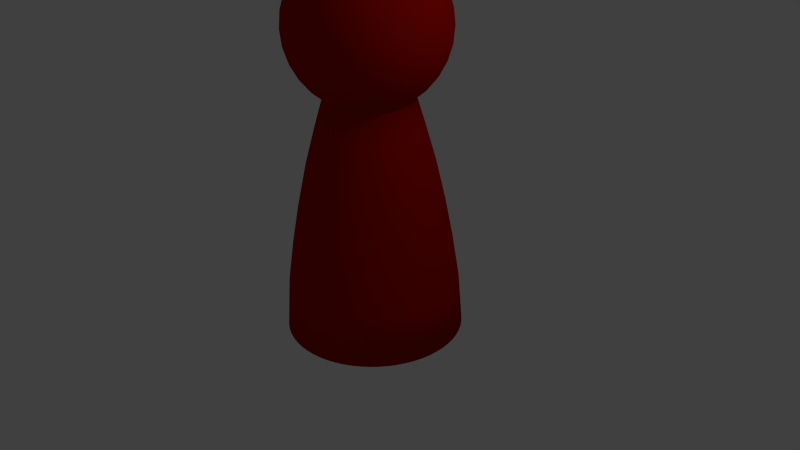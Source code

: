 # Source: PlayerPiece.blend  (saved by Blender 2.72.0; exported with 4.5.12 LTS)
import bpy
from mathutils import Matrix  # noqa: F401  (used for matrix-valued properties, if any)

bpy.ops.wm.read_factory_settings(use_empty=True)
scene = bpy.context.scene
scene.name = 'Scene'

# ---- collections
col_collection_1 = bpy.data.collections.new('Collection 1'); scene.collection.children.link(col_collection_1)

# ---- materials (node trees are filled in below, after node groups)
mat_material_002 = bpy.data.materials.new('Material.002')
mat_material_002.alpha_threshold = 0.0
mat_material_002.roughness = 0.5

# ---- material node trees
mat_material_002.use_nodes = True; mat_material_002.node_tree.nodes.clear()
_N = mat_material_002.node_tree.nodes; _L = mat_material_002.node_tree.links
n0 = _N.new('ShaderNodeOutputMaterial'); n0.name = 'Material Output'; n0.location = (300, 300)
n1 = _N.new('ShaderNodeBsdfDiffuse'); n1.name = 'Diffuse BSDF'; n1.location = (10, 300)
n1.inputs[0].default_value = (0.42, 0.003885, 0.0, 1.0)
_L.new(n1.outputs[0], n0.inputs[0])
n0.is_active_output = True

# ---- world
world_world = bpy.data.worlds.new('World'); scene.world = world_world
world_world.color = (0.05088, 0.05088, 0.05088)
world_world.use_sun_shadow = False
world_world.sun_shadow_jitter_overblur = 0.0
world_world.cycles.sampling_method = 'MANUAL'
world_world.cycles.sample_map_resolution = 256

# ---- cameras
cam_camera = bpy.data.cameras.new('Camera')
cam_camera.clip_end = 100.0
cam_camera.lens = 35.0
cam_camera.sensor_width = 32.0
cam_camera.sensor_height = 18.0
cam_camera.ortho_scale = 7.314
cam_camera.dof.focus_distance = 0.0

# ---- lights
light_lamp = bpy.data.lights.new('Lamp', 'POINT')
light_lamp.transmission_factor = 0.0
light_lamp.cutoff_distance = 30.0
light_lamp.energy = 100.0
light_lamp.shadow_buffer_clip_start = 1.001
light_lamp.shadow_soft_size = 0.1
light_lamp.shadow_maximum_resolution = 0.006
light_lamp.use_absolute_resolution = True
light_lamp.cycles.use_multiple_importance_sampling = False

# ---- meshes
me_cylinder = bpy.data.meshes.new('Cylinder')
me_cylinder.from_pydata([(-0.1951, -3.595e-08, 2.46), (-0.3827, -3.595e-08, 2.403), (-0.5556, -3.595e-08, 2.311), (-0.7071, -3.595e-08, 2.187), (-0.8315, -3.595e-08, 2.035), (-0.9239, -3.595e-08, 1.862), (-1.0, -3.595e-08, 1.48), (-0.9808, -3.595e-08, 1.284), (-0.9239, -3.595e-08, 1.097), (-0.8315, -3.595e-08, 0.924), (-0.7071, -3.595e-08, 0.7724), (-0.5556, -3.595e-08, 0.6481), (-0.1942, 0.01912, 2.46), (-0.3808, 0.03751, 2.403), (-0.5529, 0.05446, 2.311), (-0.7037, 0.06931, 2.187), (-0.8275, 0.0815, 2.035), (-0.9194, 0.09056, 1.862), (-0.9761, 0.09613, 1.675), (-0.9952, 0.09802, 1.48), (-0.9761, 0.09613, 1.284), (-0.9194, 0.09056, 1.097), (-0.8275, 0.0815, 0.924), (-0.7037, 0.06931, 0.7724), (-0.5529, 0.05446, 0.6481), (-0.1913, 0.03806, 2.46), (-0.3753, 0.07466, 2.403), (-0.5449, 0.1084, 2.311), (-0.6935, 0.1379, 2.187), (-0.8155, 0.1622, 2.035), (-0.9061, 0.1802, 1.862), (-0.9619, 0.1913, 1.675), (-0.9808, 0.1951, 1.48), (-0.9619, 0.1913, 1.284), (-0.9061, 0.1802, 1.097), (-0.8155, 0.1622, 0.924), (-0.6935, 0.1379, 0.7724), (-0.5449, 0.1084, 0.6481), (-0.1867, 0.05663, 2.46), (-0.3662, 0.1111, 2.403), (-0.5316, 0.1613, 2.311), (-0.6767, 0.2053, 2.187), (-0.7957, 0.2414, 2.035), (-0.8841, 0.2682, 1.862), (-0.9386, 0.2847, 1.675), (-0.9569, 0.2903, 1.48), (-0.9386, 0.2847, 1.284), (-0.8841, 0.2682, 1.097), (-0.7957, 0.2414, 0.924), (-0.6767, 0.2053, 0.7724), (-0.5316, 0.1613, 0.6481), (-0.1802, 0.07466, 2.46), (-0.3536, 0.1464, 2.403), (-0.5133, 0.2126, 2.311), (-0.6533, 0.2706, 2.187), (-0.7682, 0.3182, 2.035), (-0.8536, 0.3536, 1.862), (-0.9061, 0.3753, 1.675), (-0.9239, 0.3827, 1.48), (-0.9061, 0.3753, 1.284), (-0.8536, 0.3536, 1.097), (-0.7682, 0.3182, 0.924), (-0.6533, 0.2706, 0.7724), (-0.5133, 0.2126, 0.6481), (-0.1721, 0.09197, 2.46), (-0.3375, 0.1804, 2.403), (-0.49, 0.2619, 2.311), (-0.6236, 0.3333, 2.187), (-0.7333, 0.392, 2.035), (-0.8148, 0.4355, 1.862), (-0.865, 0.4623, 1.675), (-0.8819, 0.4714, 1.48), (-0.865, 0.4623, 1.284), (-0.8148, 0.4355, 1.097), (-0.7333, 0.392, 0.924), (-0.6236, 0.3333, 0.7724), (-0.49, 0.2619, 0.6481), (-0.1622, 0.1084, 2.46), (-0.3182, 0.2126, 2.403), (-0.4619, 0.3087, 2.311), (-0.5879, 0.3928, 2.187), (-0.6913, 0.4619, 2.035), (-0.7682, 0.5133, 1.862), (-0.8155, 0.5449, 1.675), (-0.8315, 0.5556, 1.48), (-0.8155, 0.5449, 1.284), (-0.7682, 0.5133, 1.097), (-0.6913, 0.4619, 0.924), (-0.5879, 0.3928, 0.7724), (-0.4619, 0.3087, 0.6481), (-0.1508, 0.1238, 2.46), (-0.2958, 0.2428, 2.403), (-0.4295, 0.3525, 2.311), (-0.5466, 0.4486, 2.187), (-0.6427, 0.5275, 2.035), (-0.7142, 0.5861, 1.862), (-0.7582, 0.6222, 1.675), (-0.773, 0.6344, 1.48), (-0.7582, 0.6222, 1.284), (-0.7142, 0.5861, 1.097), (-0.6427, 0.5275, 0.924), (-0.5466, 0.4486, 0.7724), (-0.4295, 0.3525, 0.6481), (-0.138, 0.1379, 2.46), (-0.2706, 0.2706, 2.403), (-0.3928, 0.3928, 2.311), (-0.5, 0.5, 2.187), (-0.5879, 0.5879, 2.035), (-0.6533, 0.6533, 1.862), (-0.6935, 0.6935, 1.675), (-0.7071, 0.7071, 1.48), (-0.6935, 0.6935, 1.284), (-0.6533, 0.6533, 1.097), (-0.5879, 0.5879, 0.924), (-0.5, 0.5, 0.7724), (-0.3928, 0.3928, 0.6481), (-0.1238, 0.1508, 2.46), (-0.2428, 0.2958, 2.403), (-0.3525, 0.4295, 2.311), (-0.4486, 0.5466, 2.187), (-0.5275, 0.6427, 2.035), (-0.5861, 0.7142, 1.862), (-0.6222, 0.7582, 1.675), (-0.6344, 0.773, 1.48), (-0.6222, 0.7582, 1.284), (-0.5861, 0.7142, 1.097), (-0.5275, 0.6427, 0.924), (-0.4486, 0.5466, 0.7724), (-0.3525, 0.4295, 0.6481), (-0.1084, 0.1622, 2.46), (-0.2126, 0.3182, 2.403), (-0.3087, 0.4619, 2.311), (-0.3928, 0.5879, 2.187), (-0.4619, 0.6913, 2.035), (-0.5133, 0.7682, 1.862), (-0.5449, 0.8155, 1.675), (-0.5556, 0.8315, 1.48), (-0.5449, 0.8155, 1.284), (-0.5133, 0.7682, 1.097), (-0.4619, 0.6913, 0.924), (-0.3928, 0.5879, 0.7724), (-0.3087, 0.4619, 0.6481), (-0.09197, 0.1721, 2.46), (-0.1804, 0.3375, 2.403), (-0.2619, 0.49, 2.311), (-0.3333, 0.6236, 2.187), (-0.392, 0.7333, 2.035), (-0.4355, 0.8148, 1.862), (-0.4623, 0.865, 1.675), (-0.4714, 0.8819, 1.48), (-0.4623, 0.865, 1.284), (-0.4355, 0.8148, 1.097), (-0.392, 0.7333, 0.924), (-0.3333, 0.6236, 0.7724), (-0.2619, 0.49, 0.6481), (-0.07466, 0.1802, 2.46), (-0.1464, 0.3536, 2.403), (-0.2126, 0.5133, 2.311), (-0.2706, 0.6533, 2.187), (-0.3182, 0.7682, 2.035), (-0.3536, 0.8536, 1.862), (-0.3753, 0.9061, 1.675), (-0.3827, 0.9239, 1.48), (-0.3753, 0.9061, 1.284), (-0.3536, 0.8536, 1.097), (-0.3182, 0.7682, 0.924), (-0.2706, 0.6533, 0.7724), (-0.2126, 0.5133, 0.6481), (-0.05663, 0.1867, 2.46), (-0.1111, 0.3662, 2.403), (-0.1613, 0.5316, 2.311), (-0.2053, 0.6767, 2.187), (-0.2414, 0.7957, 2.035), (-0.2682, 0.8841, 1.862), (-0.2847, 0.9386, 1.675), (-0.2903, 0.9569, 1.48), (-0.2847, 0.9386, 1.284), (-0.2682, 0.8841, 1.097), (-0.2414, 0.7957, 0.924), (-0.2053, 0.6767, 0.7724), (-0.1613, 0.5316, 0.6481), (-0.03806, 0.1913, 2.46), (-0.07466, 0.3753, 2.403), (-0.1084, 0.5449, 2.311), (-0.1379, 0.6935, 2.187), (-0.1622, 0.8155, 2.035), (-0.1802, 0.9061, 1.862), (-0.1913, 0.9619, 1.675), (-0.1951, 0.9808, 1.48), (-0.1913, 0.9619, 1.284), (-0.1802, 0.9061, 1.097), (-0.1622, 0.8155, 0.924), (-0.1379, 0.6935, 0.7724), (-0.1084, 0.5449, 0.6481), (-0.01912, 0.1942, 2.46), (-0.03751, 0.3808, 2.403), (-0.05446, 0.5529, 2.311), (-0.06931, 0.7037, 2.187), (-0.0815, 0.8275, 2.035), (-0.09056, 0.9194, 1.862), (-0.09613, 0.9761, 1.675), (-0.09802, 0.9952, 1.48), (-0.09613, 0.9761, 1.284), (-0.09056, 0.9194, 1.097), (-0.0815, 0.8275, 0.924), (-0.06931, 0.7037, 0.7724), (-0.05446, 0.5529, 0.6481), (-1.416e-07, 0.1951, 2.46), (-1.491e-07, 0.3827, 2.403), (-5.595e-08, 0.5556, 2.311), (2.228e-08, 0.7071, 2.187), (5.954e-08, 0.8315, 2.035), (-6.776e-11, 0.9239, 1.862), (7.444e-08, 0.9808, 1.675), (6.699e-08, 1.0, 1.48), (5.209e-08, 0.9808, 1.284), (-6.776e-11, 0.9239, 1.097), (5.954e-08, 0.8315, 0.924), (2.228e-08, 0.7071, 0.7724), (-8.575e-08, 0.5556, 0.6481), (0.01912, 0.1942, 2.46), (0.03751, 0.3808, 2.403), (0.05446, 0.5529, 2.311), (0.06931, 0.7037, 2.187), (0.0815, 0.8275, 2.035), (0.09056, 0.9194, 1.862), (0.09613, 0.9761, 1.675), (0.09802, 0.9952, 1.48), (0.09613, 0.9761, 1.284), (0.09056, 0.9194, 1.097), (0.0815, 0.8275, 0.924), (0.06931, 0.7037, 0.7724), (0.05446, 0.5529, 0.6481), (0.03806, 0.1913, 2.46), (0.07466, 0.3753, 2.403), (0.1084, 0.5449, 2.311), (0.1379, 0.6935, 2.187), (0.1622, 0.8155, 2.035), (0.1802, 0.9061, 1.862), (0.1913, 0.9619, 1.675), (0.1951, 0.9808, 1.48), (0.1913, 0.9619, 1.284), (0.1802, 0.9061, 1.097), (0.1622, 0.8155, 0.924), (0.1379, 0.6935, 0.7724), (0.1084, 0.5449, 0.6481), (0.05663, 0.1867, 2.46), (0.1111, 0.3662, 2.403), (0.1613, 0.5316, 2.311), (0.2053, 0.6767, 2.187), (0.2414, 0.7957, 2.035), (0.2682, 0.8841, 1.862), (0.2847, 0.9386, 1.675), (0.2903, 0.9569, 1.48), (0.2847, 0.9386, 1.284), (0.2682, 0.8841, 1.097), (0.2414, 0.7957, 0.924), (0.2053, 0.6767, 0.7724), (0.1613, 0.5316, 0.6481), (0.07466, 0.1802, 2.46), (0.1464, 0.3536, 2.403), (0.2126, 0.5133, 2.311), (0.2706, 0.6533, 2.187), (0.3182, 0.7682, 2.035), (0.3536, 0.8536, 1.862), (0.3753, 0.9061, 1.675), (0.3827, 0.9239, 1.48), (0.3753, 0.9061, 1.284), (0.3536, 0.8536, 1.097), (0.3182, 0.7682, 0.924), (0.2706, 0.6533, 0.7724), (0.2126, 0.5133, 0.6481), (0.09196, 0.1721, 2.46), (0.1804, 0.3375, 2.403), (0.2619, 0.49, 2.311), (0.3333, 0.6236, 2.187), (0.392, 0.7333, 2.035), (0.4355, 0.8148, 1.862), (0.4623, 0.865, 1.675), (0.4714, 0.8819, 1.48), (0.4623, 0.865, 1.284), (0.4355, 0.8148, 1.097), (0.392, 0.7333, 0.924), (0.3333, 0.6236, 0.7724), (0.2619, 0.49, 0.6481), (0.1084, 0.1622, 2.46), (0.2126, 0.3182, 2.403), (0.3087, 0.4619, 2.311), (0.3928, 0.5879, 2.187), (0.4619, 0.6913, 2.035), (0.5133, 0.7682, 1.862), (0.5449, 0.8155, 1.675), (0.5556, 0.8315, 1.48), (0.5449, 0.8155, 1.284), (0.5133, 0.7682, 1.097), (0.4619, 0.6913, 0.924), (0.3928, 0.5879, 0.7724), (0.3087, 0.4619, 0.6481), (0.1238, 0.1508, 2.46), (0.2428, 0.2958, 2.403), (0.3525, 0.4295, 2.311), (0.4486, 0.5466, 2.187), (0.5275, 0.6427, 2.035), (0.5861, 0.7142, 1.862), (0.6222, 0.7582, 1.675), (0.6344, 0.773, 1.48), (0.6222, 0.7582, 1.284), (0.5861, 0.7142, 1.097), (0.5275, 0.6427, 0.924), (0.4486, 0.5466, 0.7724), (0.3525, 0.4295, 0.6481), (0.1379, 0.1379, 2.46), (0.2706, 0.2706, 2.403), (0.3928, 0.3928, 2.311), (0.5, 0.5, 2.187), (0.5879, 0.5879, 2.035), (0.6533, 0.6533, 1.862), (0.6935, 0.6935, 1.675), (0.7071, 0.7071, 1.48), (0.6935, 0.6935, 1.284), (0.6533, 0.6533, 1.097), (0.5879, 0.5879, 0.924), (0.5, 0.5, 0.7724), (0.3928, 0.3928, 0.6481), (0.1508, 0.1238, 2.46), (0.2958, 0.2428, 2.403), (0.4295, 0.3525, 2.311), (0.5466, 0.4486, 2.187), (0.6427, 0.5275, 2.035), (0.7142, 0.5861, 1.862), (0.7582, 0.6222, 1.675), (0.773, 0.6344, 1.48), (0.7582, 0.6222, 1.284), (0.7142, 0.5861, 1.097), (0.6427, 0.5275, 0.924), (0.5466, 0.4486, 0.7724), (0.4295, 0.3525, 0.6481), (0.1622, 0.1084, 2.46), (0.3182, 0.2126, 2.403), (0.4619, 0.3087, 2.311), (0.5879, 0.3928, 2.187), (0.6913, 0.4619, 2.035), (0.7682, 0.5133, 1.862), (0.8155, 0.5449, 1.675), (0.8315, 0.5556, 1.48), (0.8155, 0.5449, 1.284), (0.7682, 0.5133, 1.097), (0.6913, 0.4619, 0.924), (0.5879, 0.3928, 0.7724), (0.4619, 0.3087, 0.6481), (0.1721, 0.09197, 2.46), (0.3375, 0.1804, 2.403), (0.49, 0.2619, 2.311), (0.6236, 0.3333, 2.187), (0.7333, 0.392, 2.035), (0.8148, 0.4355, 1.862), (0.865, 0.4623, 1.675), (0.8819, 0.4714, 1.48), (0.865, 0.4623, 1.284), (0.8148, 0.4355, 1.097), (0.7333, 0.392, 0.924), (0.6236, 0.3333, 0.7724), (0.49, 0.2619, 0.6481), (0.1802, 0.07466, 2.46), (0.3536, 0.1464, 2.403), (0.5133, 0.2126, 2.311), (0.6533, 0.2706, 2.187), (0.7682, 0.3182, 2.035), (0.8536, 0.3536, 1.862), (0.9061, 0.3753, 1.675), (0.9239, 0.3827, 1.48), (0.9061, 0.3753, 1.284), (0.8536, 0.3536, 1.097), (0.7682, 0.3182, 0.924), (0.6533, 0.2706, 0.7724), (0.5133, 0.2126, 0.6481), (0.1867, 0.05663, 2.46), (0.3662, 0.1111, 2.403), (0.5316, 0.1613, 2.311), (0.6767, 0.2053, 2.187), (0.7957, 0.2414, 2.035), (0.8841, 0.2682, 1.862), (0.9386, 0.2847, 1.675), (0.9569, 0.2903, 1.48), (0.9386, 0.2847, 1.284), (0.8841, 0.2682, 1.097), (0.7957, 0.2414, 0.924), (0.6767, 0.2053, 0.7724), (0.5316, 0.1613, 0.6481), (0.1913, 0.03806, 2.46), (0.3753, 0.07466, 2.403), (0.5449, 0.1084, 2.311), (0.6935, 0.1379, 2.187), (0.8155, 0.1622, 2.035), (0.9061, 0.1802, 1.862), (0.9619, 0.1913, 1.675), (0.9808, 0.1951, 1.48), (0.9619, 0.1913, 1.284), (0.9061, 0.1802, 1.097), (0.8155, 0.1622, 0.924), (0.6935, 0.1379, 0.7724), (0.5449, 0.1084, 0.6481), (0.1942, 0.01912, 2.46), (0.3808, 0.03751, 2.403), (0.5529, 0.05446, 2.311), (0.7037, 0.06931, 2.187), (0.8275, 0.0815, 2.035), (0.9194, 0.09056, 1.862), (0.9761, 0.09613, 1.675), (0.9952, 0.09802, 1.48), (0.9761, 0.09613, 1.284), (0.9194, 0.09056, 1.097), (0.8275, 0.0815, 0.924), (0.7037, 0.06931, 0.7724), (0.5529, 0.05446, 0.6481), (0.1951, 1.647e-08, 2.46), (0.3827, -2.637e-08, 2.403), (0.5556, -7.107e-08, 2.311), (0.7071, -1.232e-07, 2.187), (0.8315, -1.456e-07, 2.035), (0.9239, -5.617e-08, 1.862), (0.9808, -1.009e-07, 1.675), (1.0, -1.892e-08, 1.48), (0.9808, -1.679e-07, 1.284), (0.9239, -5.617e-08, 1.097), (0.8315, -1.456e-07, 0.924), (0.7071, -1.232e-07, 0.7724), (0.5556, -7.107e-08, 0.6481), (0.1942, -0.01912, 2.46), (0.3808, -0.03751, 2.403), (0.5529, -0.05446, 2.311), (0.7037, -0.06931, 2.187), (0.8275, -0.0815, 2.035), (0.9194, -0.09056, 1.862), (0.9761, -0.09613, 1.675), (0.9952, -0.09802, 1.48), (0.9761, -0.09613, 1.284), (0.9194, -0.09056, 1.097), (0.8275, -0.0815, 0.924), (0.7037, -0.06931, 0.7724), (0.5529, -0.05446, 0.6481), (0.1913, -0.03806, 2.46), (0.3753, -0.07466, 2.403), (0.5449, -0.1084, 2.311), (0.6935, -0.1379, 2.187), (0.8155, -0.1622, 2.035), (0.9061, -0.1802, 1.862), (0.9619, -0.1913, 1.675), (0.9808, -0.1951, 1.48), (0.9619, -0.1913, 1.284), (0.9061, -0.1802, 1.097), (0.8155, -0.1622, 0.924), (0.6935, -0.1379, 0.7724), (0.5449, -0.1084, 0.6481), (0.1867, -0.05663, 2.46), (0.3662, -0.1111, 2.403), (0.5316, -0.1613, 2.311), (0.6767, -0.2053, 2.187), (0.7957, -0.2414, 2.035), (0.8841, -0.2682, 1.862), (0.9386, -0.2847, 1.675), (0.9569, -0.2903, 1.48), (0.9386, -0.2847, 1.284), (0.8841, -0.2682, 1.097), (0.7957, -0.2414, 0.924), (0.6767, -0.2053, 0.7724), (0.5316, -0.1613, 0.6481), (0.1802, -0.07466, 2.46), (0.3536, -0.1464, 2.403), (0.5133, -0.2126, 2.311), (0.6533, -0.2706, 2.187), (0.7682, -0.3182, 2.035), (0.8536, -0.3536, 1.862), (0.9061, -0.3753, 1.675), (0.9239, -0.3827, 1.48), (0.9061, -0.3753, 1.284), (0.8536, -0.3536, 1.097), (0.7682, -0.3182, 0.924), (0.6533, -0.2706, 0.7724), (0.5133, -0.2126, 0.6481), (0.1721, -0.09197, 2.46), (0.3375, -0.1804, 2.403), (0.49, -0.2619, 2.311), (0.6236, -0.3333, 2.187), (0.7333, -0.392, 2.035), (0.8148, -0.4355, 1.862), (0.865, -0.4623, 1.675), (0.8819, -0.4714, 1.48), (0.865, -0.4623, 1.284), (0.8148, -0.4355, 1.097), (0.7333, -0.392, 0.924), (0.6236, -0.3333, 0.7724), (0.49, -0.2619, 0.6481), (0.1622, -0.1084, 2.46), (0.3182, -0.2126, 2.403), (0.4619, -0.3087, 2.311), (0.5879, -0.3928, 2.187), (0.6913, -0.4619, 2.035), (0.7682, -0.5133, 1.862), (0.8155, -0.5449, 1.675), (0.8315, -0.5556, 1.48), (0.8155, -0.5449, 1.284), (0.7682, -0.5133, 1.097), (0.6913, -0.4619, 0.924), (0.5879, -0.3928, 0.7724), (0.4619, -0.3087, 0.6481), (0.1508, -0.1238, 2.46), (0.2958, -0.2428, 2.403), (0.4295, -0.3525, 2.311), (0.5466, -0.4486, 2.187), (0.6427, -0.5275, 2.035), (0.7142, -0.5861, 1.862), (0.7582, -0.6222, 1.675), (0.773, -0.6344, 1.48), (0.7582, -0.6222, 1.284), (0.7142, -0.5861, 1.097), (0.6427, -0.5275, 0.924), (0.5466, -0.4486, 0.7724), (0.4295, -0.3525, 0.6481), (0.1379, -0.1379, 2.46), (0.2706, -0.2706, 2.403), (0.3928, -0.3928, 2.311), (0.5, -0.5, 2.187), (0.5879, -0.5879, 2.035), (0.6533, -0.6533, 1.862), (0.6935, -0.6935, 1.675), (0.7071, -0.7071, 1.48), (0.6935, -0.6935, 1.284), (0.6533, -0.6533, 1.097), (0.5879, -0.5879, 0.924), (0.5, -0.5, 0.7724), (0.3928, -0.3928, 0.6481), (0.1238, -0.1508, 2.46), (0.2428, -0.2958, 2.403), (0.3525, -0.4295, 2.311), (0.4486, -0.5466, 2.187), (0.5275, -0.6427, 2.035), (0.5861, -0.7142, 1.862), (0.6222, -0.7582, 1.675), (0.6344, -0.773, 1.48), (0.6222, -0.7582, 1.284), (0.5861, -0.7142, 1.097), (0.5275, -0.6427, 0.924), (0.4486, -0.5466, 0.7724), (0.3525, -0.4295, 0.6481), (0.1084, -0.1622, 2.46), (0.2126, -0.3182, 2.403), (0.3087, -0.4619, 2.311), (0.3928, -0.5879, 2.187), (0.4619, -0.6913, 2.035), (0.5133, -0.7682, 1.862), (0.5449, -0.8155, 1.675), (0.5556, -0.8315, 1.48), (0.5449, -0.8155, 1.284), (0.5133, -0.7682, 1.097), (0.4619, -0.6913, 0.924), (0.3928, -0.5879, 0.7724), (0.3087, -0.4619, 0.6481), (0.09196, -0.1721, 2.46), (0.1804, -0.3375, 2.403), (0.2619, -0.49, 2.311), (0.3333, -0.6236, 2.187), (0.392, -0.7333, 2.035), (0.4355, -0.8148, 1.862), (0.4623, -0.865, 1.675), (0.4714, -0.8819, 1.48), (0.4623, -0.865, 1.284), (0.4355, -0.8148, 1.097), (0.392, -0.7333, 0.924), (0.3333, -0.6236, 0.7724), (0.2619, -0.49, 0.6481), (0.07466, -0.1802, 2.46), (0.1464, -0.3536, 2.403), (0.2126, -0.5133, 2.311), (0.2706, -0.6533, 2.187), (0.3182, -0.7682, 2.035), (0.3536, -0.8536, 1.862), (0.3753, -0.9061, 1.675), (0.3827, -0.9239, 1.48), (0.3753, -0.9061, 1.284), (0.3536, -0.8536, 1.097), (0.3182, -0.7682, 0.924), (0.2706, -0.6533, 0.7724), (0.2126, -0.5133, 0.6481), (0.05663, -0.1867, 2.46), (0.1111, -0.3662, 2.403), (0.1613, -0.5316, 2.311), (0.2053, -0.6767, 2.187), (0.2414, -0.7957, 2.035), (0.2682, -0.8841, 1.862), (0.2847, -0.9386, 1.675), (0.2903, -0.9569, 1.48), (0.2847, -0.9386, 1.284), (0.2682, -0.8841, 1.097), (0.2414, -0.7957, 0.924), (0.2053, -0.6767, 0.7724), (0.1613, -0.5316, 0.6481), (0.03806, -0.1913, 2.46), (0.07466, -0.3753, 2.403), (0.1084, -0.5449, 2.311), (0.1379, -0.6935, 2.187), (0.1622, -0.8155, 2.035), (0.1802, -0.9061, 1.862), (0.1913, -0.9619, 1.675), (0.1951, -0.9808, 1.48), (0.1913, -0.9619, 1.284), (0.1802, -0.9061, 1.097), (0.1622, -0.8155, 0.924), (0.1379, -0.6935, 0.7724), (0.1084, -0.5449, 0.6481), (0.01912, -0.1942, 2.46), (0.03751, -0.3808, 2.403), (0.05446, -0.5529, 2.311), (0.06931, -0.7037, 2.187), (0.0815, -0.8275, 2.035), (0.09056, -0.9194, 1.862), (0.09613, -0.9761, 1.675), (0.09802, -0.9952, 1.48), (0.09613, -0.9761, 1.284), (0.09056, -0.9194, 1.097), (0.0815, -0.8275, 0.924), (0.06931, -0.7037, 0.7724), (0.05446, -0.5529, 0.6481), (-5.781e-08, -0.1951, 2.46), (-1.677e-07, -0.3827, 2.403), (-1.789e-07, -0.5556, 2.311), (-1.714e-07, -0.7071, 2.187), (-1.416e-07, -0.8315, 2.035), (-5.222e-08, -0.9239, 1.862), (-7.457e-08, -0.9808, 1.675), (-1.497e-08, -1.0, 1.48), (-1.416e-07, -0.9808, 1.284), (-5.222e-08, -0.9239, 1.097), (-1.416e-07, -0.8315, 0.924), (-1.714e-07, -0.7071, 0.7724), (-1.789e-07, -0.5556, 0.6481), (-0.01912, -0.1942, 2.46), (-0.03751, -0.3808, 2.403), (-0.05446, -0.5529, 2.311), (-0.06931, -0.7037, 2.187), (-0.0815, -0.8275, 2.035), (-0.09056, -0.9194, 1.862), (-0.09613, -0.9761, 1.675), (-0.09802, -0.9952, 1.48), (-0.09613, -0.9761, 1.284), (-0.09056, -0.9194, 1.097), (-0.0815, -0.8275, 0.924), (-0.06931, -0.7037, 0.7724), (-0.05446, -0.5529, 0.6481), (-0.03806, -0.1913, 2.46), (-0.07466, -0.3753, 2.403), (-0.1084, -0.5449, 2.311), (-0.1379, -0.6935, 2.187), (-0.1622, -0.8155, 2.035), (-0.1802, -0.9061, 1.862), (-0.1913, -0.9619, 1.675), (-0.1951, -0.9808, 1.48), (-0.1913, -0.9619, 1.284), (-0.1802, -0.9061, 1.097), (-0.1622, -0.8155, 0.924), (-0.1379, -0.6935, 0.7724), (-0.1084, -0.5449, 0.6481), (-0.05663, -0.1867, 2.46), (-0.1111, -0.3662, 2.403), (-0.1613, -0.5316, 2.311), (-0.2053, -0.6767, 2.187), (-0.2414, -0.7957, 2.035), (-0.2682, -0.8841, 1.862), (-0.2847, -0.9386, 1.675), (-0.2903, -0.9569, 1.48), (-0.2847, -0.9386, 1.284), (-0.2682, -0.8841, 1.097), (-0.2414, -0.7957, 0.924), (-0.2053, -0.6767, 0.7724), (-0.1613, -0.5316, 0.6481), (-0.07466, -0.1802, 2.46), (-0.1464, -0.3536, 2.403), (-0.2126, -0.5133, 2.311), (-0.2706, -0.6533, 2.187), (-0.3182, -0.7682, 2.035), (-0.3536, -0.8536, 1.862), (-0.3753, -0.9061, 1.675), (-0.3827, -0.9239, 1.48), (-0.3753, -0.9061, 1.284), (-0.3536, -0.8536, 1.097), (-0.3182, -0.7682, 0.924), (-0.2706, -0.6533, 0.7724), (-0.2126, -0.5133, 0.6481), (-0.09197, -0.1721, 2.46), (-0.1804, -0.3375, 2.403), (-0.2619, -0.49, 2.311), (-0.3333, -0.6236, 2.187), (-0.392, -0.7333, 2.035), (-0.4355, -0.8148, 1.862), (-0.4623, -0.865, 1.675), (-0.4714, -0.8819, 1.48), (-0.4623, -0.865, 1.284), (-0.4355, -0.8148, 1.097), (-0.392, -0.7333, 0.924), (-0.3333, -0.6236, 0.7724), (-0.2619, -0.49, 0.6481), (-0.1084, -0.1622, 2.46), (-0.2126, -0.3182, 2.403), (-0.3087, -0.4619, 2.311), (-0.3928, -0.5879, 2.187), (-0.4619, -0.6913, 2.035), (-0.5133, -0.7682, 1.862), (-0.5449, -0.8155, 1.675), (-0.5556, -0.8315, 1.48), (-0.5449, -0.8155, 1.284), (-0.5133, -0.7682, 1.097), (-0.4619, -0.6913, 0.924), (-0.3928, -0.5879, 0.7724), (-0.3087, -0.4619, 0.6481), (-0.1238, -0.1508, 2.46), (-0.2428, -0.2958, 2.403), (-0.3525, -0.4295, 2.311), (-0.4486, -0.5466, 2.187), (-0.5275, -0.6427, 2.035), (-0.5861, -0.7142, 1.862), (-0.6222, -0.7582, 1.675), (-0.6344, -0.773, 1.48), (-0.6222, -0.7582, 1.284), (-0.5861, -0.7142, 1.097), (-0.5275, -0.6427, 0.924), (-0.4486, -0.5466, 0.7724), (-0.3525, -0.4295, 0.6481), (-3.309e-07, -2.664e-07, 2.48), (-0.1379, -0.1379, 2.46), (-0.2706, -0.2706, 2.403), (-0.3928, -0.3928, 2.311), (-0.5, -0.5, 2.187), (-0.5879, -0.5879, 2.035), (-0.6533, -0.6533, 1.862), (-0.6935, -0.6935, 1.675), (-0.7071, -0.7071, 1.48), (-0.6935, -0.6935, 1.284), (-0.6533, -0.6533, 1.097), (-0.5879, -0.5879, 0.924), (-0.5, -0.5, 0.7724), (-0.3928, -0.3928, 0.6481), (-0.1508, -0.1238, 2.46), (-0.2958, -0.2428, 2.403), (-0.4295, -0.3525, 2.311), (-0.5466, -0.4486, 2.187), (-0.6427, -0.5275, 2.035), (-0.7142, -0.5861, 1.862), (-0.7582, -0.6222, 1.675), (-0.773, -0.6344, 1.48), (-0.7582, -0.6222, 1.284), (-0.7142, -0.5861, 1.097), (-0.6427, -0.5275, 0.924), (-0.5466, -0.4486, 0.7724), (-0.4295, -0.3525, 0.6481), (-0.1622, -0.1084, 2.46), (-0.3182, -0.2126, 2.403), (-0.4619, -0.3087, 2.311), (-0.5879, -0.3928, 2.187), (-0.6913, -0.4619, 2.035), (-0.7682, -0.5133, 1.862), (-0.8155, -0.5449, 1.675), (-0.8315, -0.5556, 1.48), (-0.8155, -0.5449, 1.284), (-0.7682, -0.5133, 1.097), (-0.6913, -0.4619, 0.924), (-0.5879, -0.3928, 0.7724), (-0.4619, -0.3087, 0.6481), (-0.1721, -0.09197, 2.46), (-0.3375, -0.1804, 2.403), (-0.49, -0.2619, 2.311), (-0.6236, -0.3333, 2.187), (-0.7333, -0.392, 2.035), (-0.8148, -0.4355, 1.862), (-0.865, -0.4623, 1.675), (-0.8819, -0.4714, 1.48), (-0.865, -0.4623, 1.284), (-0.8148, -0.4355, 1.097), (-0.7333, -0.392, 0.924), (-0.6236, -0.3333, 0.7724), (-0.49, -0.2619, 0.6481), (-0.1802, -0.07466, 2.46), (-0.3536, -0.1464, 2.403), (-0.5133, -0.2126, 2.311), (-0.6533, -0.2706, 2.187), (-0.7682, -0.3182, 2.035), (-0.8536, -0.3536, 1.862), (-0.9061, -0.3753, 1.675), (-0.9239, -0.3827, 1.48), (-0.9061, -0.3753, 1.284), (-0.8536, -0.3536, 1.097), (-0.7682, -0.3182, 0.924), (-0.6533, -0.2706, 0.7724), (-0.5133, -0.2126, 0.6481), (-0.1867, -0.05663, 2.46), (-0.3662, -0.1111, 2.403), (-0.5316, -0.1613, 2.311), (-0.6767, -0.2053, 2.187), (-0.7957, -0.2414, 2.035), (-0.8841, -0.2682, 1.862), (-0.9386, -0.2847, 1.675), (-0.9569, -0.2903, 1.48), (-0.9386, -0.2847, 1.284), (-0.8841, -0.2682, 1.097), (-0.7957, -0.2414, 0.924), (-0.6767, -0.2053, 0.7724), (-0.5316, -0.1613, 0.6481), (-0.1913, -0.03806, 2.46), (-0.3753, -0.07466, 2.403), (-0.5449, -0.1084, 2.311), (-0.6935, -0.1379, 2.187), (-0.8155, -0.1622, 2.035), (-0.9061, -0.1802, 1.862), (-0.9619, -0.1913, 1.675), (-0.9808, -0.1951, 1.48), (-0.9619, -0.1913, 1.284), (-0.9061, -0.1802, 1.097), (-0.8155, -0.1622, 0.924), (-0.6935, -0.1379, 0.7724), (-0.5449, -0.1084, 0.6481), (-0.1942, -0.01912, 2.46), (-0.3808, -0.03751, 2.403), (-0.5529, -0.05446, 2.311), (-0.7037, -0.06931, 2.187), (-0.8275, -0.0815, 2.035), (-0.9194, -0.09056, 1.862), (-0.9761, -0.09613, 1.675), (-0.9952, -0.09802, 1.48), (-0.9761, -0.09613, 1.284), (-0.9194, -0.09056, 1.097), (-0.8275, -0.0815, 0.924), (-0.7037, -0.06931, 0.7724), (-0.5529, -0.05446, 0.6481), (-0.9808, 1.375e-07, 1.675), (-1.146, -5.555e-08, -2.419), (-1.141, 0.1123, -2.419), (-1.124, 0.2236, -2.419), (-1.097, 0.3327, -2.419), (-1.059, 0.4386, -2.419), (-1.011, 0.5403, -2.419), (-0.9529, 0.6367, -2.419), (-0.8859, 0.7271, -2.419), (-0.8104, 0.8104, -2.419), (-0.7271, 0.8859, -2.419), (-0.6367, 0.9529, -2.419), (-0.5403, 1.011, -2.419), (-0.4386, 1.059, -2.419), (-0.3327, 1.097, -2.419), (-0.2236, 1.124, -2.419), (-0.1123, 1.141, -2.419), (2.488e-08, 1.146, -2.419), (0.1123, 1.141, -2.419), (0.2236, 1.124, -2.419), (0.3327, 1.097, -2.419), (0.4386, 1.059, -2.419), (0.5403, 1.011, -2.419), (0.6367, 0.9529, -2.419), (0.7271, 0.8859, -2.419), (0.8104, 0.8104, -2.419), (0.8859, 0.7271, -2.419), (0.9529, 0.6367, -2.419), (1.011, 0.5403, -2.419), (1.059, 0.4386, -2.419), (1.097, 0.3327, -2.419), (1.124, 0.2236, -2.419), (1.141, 0.1123, -2.419), (1.146, -1.28e-07, -2.419), (1.141, -0.1123, -2.419), (1.124, -0.2236, -2.419), (1.097, -0.3327, -2.419), (1.059, -0.4386, -2.419), (1.011, -0.5403, -2.419), (0.9529, -0.6367, -2.419), (0.8859, -0.7271, -2.419), (0.8104, -0.8104, -2.419), (0.7271, -0.8859, -2.419), (0.6367, -0.9529, -2.419), (0.5403, -1.011, -2.419), (0.4386, -1.059, -2.419), (0.3327, -1.097, -2.419), (0.2236, -1.124, -2.419), (0.1123, -1.141, -2.419), (-1.672e-07, -1.146, -2.419), (-0.1123, -1.141, -2.419), (-0.2236, -1.124, -2.419), (-0.3327, -1.097, -2.419), (-0.4386, -1.059, -2.419), (-0.5403, -1.011, -2.419), (-0.6367, -0.9529, -2.419), (-0.7271, -0.8859, -2.419), (-0.8104, -0.8104, -2.419), (-0.8859, -0.7271, -2.419), (-0.9529, -0.6367, -2.419), (-1.011, -0.5403, -2.419), (-1.059, -0.4386, -2.419), (-1.097, -0.3327, -2.419), (-1.124, -0.2236, -2.419), (-1.141, -0.1123, -2.419), (0.8469, -0.6951, -1.762), (0.7832, -0.6428, -1.225), (0.7101, -0.5828, -0.7256), (0.6162, -0.5057, -0.1885), (0.5174, -0.4246, 0.2691), (0.4733, -0.4733, 0.2691), (0.5637, -0.5637, -0.1885), (0.6496, -0.6496, -0.7256), (0.7164, -0.7164, -1.225), (0.7747, -0.7747, -1.762), (-1.075, 0.2137, -1.762), (-0.9937, 0.1977, -1.225), (-0.901, 0.1792, -0.7256), (-0.7818, 0.1555, -0.1885), (-0.6565, 0.1306, 0.2691), (-0.6406, 0.1943, 0.2691), (-0.7628, 0.2314, -0.1885), (-0.8791, 0.2667, -0.7256), (-0.9695, 0.2941, -1.225), (-1.048, 0.318, -1.762), (0.1074, -1.09, -1.762), (0.09931, -1.008, -1.225), (0.09004, -0.9142, -0.7256), (0.07813, -0.7933, -0.1885), (0.06561, -0.6662, 0.2691), (-1.805e-07, -0.6694, 0.2691), (-1.854e-07, -0.7971, -0.1885), (-1.882e-07, -0.9187, -0.7256), (-1.854e-07, -1.013, -1.225), (-1.8e-07, -1.096, -1.762), (-0.6087, 0.911, -1.762), (-0.5629, 0.8424, -1.225), (-0.5104, 0.7638, -0.7256), (-0.4429, 0.6628, -0.1885), (-0.3719, 0.5566, 0.2691), (-0.3155, 0.5903, 0.2691), (-0.3758, 0.703, -0.1885), (-0.4331, 0.8102, -0.7256), (-0.4776, 0.8935, -1.225), (-0.5165, 0.9663, -1.762), (0.2137, 1.075, -1.762), (0.1977, 0.9937, -1.225), (0.1792, 0.901, -0.7256), (0.1555, 0.7818, -0.1885), (0.1306, 0.6565, 0.2691), (0.1943, 0.6406, 0.2691), (0.2314, 0.7628, -0.1885), (0.2667, 0.8791, -0.7256), (0.2941, 0.9695, -1.225), (0.318, 1.048, -1.762), (0.911, 0.6087, -1.762), (0.8424, 0.5629, -1.225), (0.7638, 0.5104, -0.7256), (0.6628, 0.4429, -0.1885), (0.5566, 0.3719, 0.2691), (0.5903, 0.3155, 0.2691), (0.703, 0.3758, -0.1885), (0.8102, 0.4331, -0.7256), (0.8935, 0.4776, -1.225), (0.9663, 0.5165, -1.762), (-1.075, -0.2137, -1.762), (-0.9937, -0.1977, -1.225), (-0.901, -0.1792, -0.7256), (-0.7818, -0.1555, -0.1885), (-0.6565, -0.1306, 0.2691), (-0.6662, -0.06561, 0.2691), (-0.7933, -0.07813, -0.1885), (-0.9142, -0.09004, -0.7256), (-1.008, -0.09931, -1.225), (-1.09, -0.1074, -1.762), (1.075, -0.2137, -1.762), (0.9937, -0.1977, -1.225), (0.901, -0.1792, -0.7256), (0.7818, -0.1555, -0.1885), (0.6565, -0.1306, 0.2691), (0.6406, -0.1943, 0.2691), (0.7628, -0.2314, -0.1885), (0.8791, -0.2667, -0.7256), (0.9695, -0.2941, -1.225), (1.048, -0.318, -1.762), (0.6087, -0.911, -1.762), (0.5629, -0.8424, -1.225), (0.5104, -0.7638, -0.7256), (0.4429, -0.6628, -0.1885), (0.3719, -0.5566, 0.2691), (0.3155, -0.5903, 0.2691), (0.3758, -0.703, -0.1885), (0.4331, -0.8102, -0.7256), (0.4776, -0.8935, -1.225), (0.5165, -0.9663, -1.762), (-0.9663, 0.5165, -1.762), (-0.8935, 0.4776, -1.225), (-0.8102, 0.4331, -0.7256), (-0.703, 0.3758, -0.1885), (-0.5903, 0.3155, 0.2691), (-0.5566, 0.3719, 0.2691), (-0.6628, 0.4429, -0.1885), (-0.7638, 0.5104, -0.7256), (-0.8424, 0.5629, -1.225), (-0.911, 0.6087, -1.762), (-0.318, 1.048, -1.762), (-0.2941, 0.9695, -1.225), (-0.2667, 0.8791, -0.7256), (-0.2314, 0.7628, -0.1885), (-0.1943, 0.6406, 0.2691), (-0.1306, 0.6565, 0.2691), (-0.1555, 0.7818, -0.1885), (-0.1792, 0.901, -0.7256), (-0.1977, 0.9937, -1.225), (-0.2137, 1.075, -1.762), (-0.4193, -1.012, -1.762), (-0.3877, -0.9361, -1.225), (-0.3516, -0.8487, -0.7256), (-0.305, -0.7364, -0.1885), (-0.2562, -0.6184, 0.2691), (-0.3155, -0.5903, 0.2691), (-0.3758, -0.703, -0.1885), (-0.4331, -0.8102, -0.7256), (-0.4776, -0.8935, -1.225), (-0.5165, -0.9663, -1.762), (0.5165, 0.9663, -1.762), (0.4776, 0.8935, -1.225), (0.4331, 0.8102, -0.7256), (0.3758, 0.703, -0.1885), (0.3155, 0.5903, 0.2691), (0.3719, 0.5566, 0.2691), (0.4429, 0.6628, -0.1885), (0.5104, 0.7638, -0.7256), (0.5629, 0.8424, -1.225), (0.6087, 0.911, -1.762), (-0.8469, -0.6951, -1.762), (-0.7832, -0.6428, -1.225), (-0.7101, -0.5828, -0.7256), (-0.6162, -0.5057, -0.1885), (-0.5174, -0.4246, 0.2691), (-0.5566, -0.3719, 0.2691), (-0.6628, -0.4429, -0.1885), (-0.7638, -0.5104, -0.7256), (-0.8424, -0.5629, -1.225), (-0.911, -0.6087, -1.762), (1.048, 0.318, -1.762), (0.9695, 0.2941, -1.225), (0.8791, 0.2667, -0.7256), (0.7628, 0.2314, -0.1885), (0.6406, 0.1943, 0.2691), (0.6565, 0.1306, 0.2691), (0.7818, 0.1555, -0.1885), (0.901, 0.1792, -0.7256), (0.9937, 0.1977, -1.225), (1.075, 0.2137, -1.762), (0.9663, -0.5165, -1.762), (0.8935, -0.4776, -1.225), (0.8102, -0.4331, -0.7256), (0.703, -0.3758, -0.1885), (0.5903, -0.3155, 0.2691), (0.5566, -0.3719, 0.2691), (0.6628, -0.4429, -0.1885), (0.7638, -0.5104, -0.7256), (0.8424, -0.5629, -1.225), (0.911, -0.6087, -1.762), (0.318, -1.048, -1.762), (0.2941, -0.9695, -1.225), (0.2667, -0.8791, -0.7256), (0.2314, -0.7628, -0.1885), (0.1943, -0.6406, 0.2691), (0.1306, -0.6565, 0.2691), (0.1555, -0.7818, -0.1885), (0.1792, -0.901, -0.7256), (0.1977, -0.9937, -1.225), (0.2137, -1.075, -1.762), (-0.7747, 0.7747, -1.762), (-0.7164, 0.7164, -1.225), (-0.6496, 0.6496, -0.7256), (-0.5637, 0.5637, -0.1885), (-0.4733, 0.4733, 0.2691), (-0.4246, 0.5174, 0.2691), (-0.5057, 0.6162, -0.1885), (-0.5828, 0.7101, -0.7256), (-0.6428, 0.7832, -1.225), (-0.6951, 0.8469, -1.762), (3.699e-09, 1.096, -1.762), (-1.557e-08, 1.013, -1.225), (-3.417e-08, 0.9187, -0.7256), (-5.181e-08, 0.7971, -0.1885), (-6.832e-08, 0.6694, 0.2691), (0.06561, 0.6662, 0.2691), (0.07813, 0.7933, -0.1885), (0.09004, 0.9142, -0.7256), (0.09931, 1.008, -1.225), (0.1074, 1.09, -1.762), (0.7747, 0.7747, -1.762), (0.7164, 0.7164, -1.225), (0.6496, 0.6496, -0.7256), (0.5637, 0.5637, -0.1885), (0.4733, 0.4733, 0.2691), (0.5174, 0.4246, 0.2691), (0.6162, 0.5057, -0.1885), (0.7101, 0.5828, -0.7256), (0.7832, 0.6428, -1.225), (0.8469, 0.6951, -1.762), (-1.012, -0.4193, -1.762), (-0.9361, -0.3877, -1.225), (-0.8487, -0.3516, -0.7256), (-0.7364, -0.305, -0.1885), (-0.6184, -0.2562, 0.2691), (-0.6406, -0.1943, 0.2691), (-0.7628, -0.2314, -0.1885), (-0.8791, -0.2667, -0.7256), (-0.9695, -0.2941, -1.225), (-1.048, -0.318, -1.762), (1.096, -1.236e-07, -1.762), (1.013, -1.16e-07, -1.225), (0.9187, -1.064e-07, -0.7256), (0.7971, -9.458e-08, -0.1885), (0.6694, -8.219e-08, 0.2691), (0.6662, -0.06561, 0.2691), (0.7933, -0.07813, -0.1885), (0.9142, -0.09004, -0.7256), (1.008, -0.09931, -1.225), (1.09, -0.1074, -1.762), (0.4246, -0.5174, 0.2691), (0.5057, -0.6162, -0.1885), (0.5828, -0.7101, -0.7256), (0.6428, -0.7832, -1.225), (0.6951, -0.8469, -1.762), (-0.6184, 0.2562, 0.2691), (-0.7364, 0.305, -0.1885), (-0.8487, 0.3516, -0.7256), (-0.9361, 0.3877, -1.225), (-1.012, 0.4193, -1.762), (-0.06561, -0.6662, 0.2691), (-0.07813, -0.7933, -0.1885), (-0.09004, -0.9142, -0.7256), (-0.09931, -1.008, -1.225), (-0.1074, -1.09, -1.762), (-0.2562, 0.6184, 0.2691), (-0.305, 0.7364, -0.1885), (-0.3516, 0.8487, -0.7256), (-0.3877, 0.9361, -1.225), (-0.4193, 1.012, -1.762), (-0.2137, -1.075, -1.762), (-0.1977, -0.9937, -1.225), (-0.1792, -0.901, -0.7256), (-0.1555, -0.7818, -0.1885), (-0.1306, -0.6565, 0.2691), (-0.1943, -0.6406, 0.2691), (-0.2314, -0.7628, -0.1885), (-0.2667, -0.8791, -0.7256), (-0.2941, -0.9695, -1.225), (-0.318, -1.048, -1.762), (0.2562, 0.6184, 0.2691), (0.305, 0.7364, -0.1885), (0.3516, 0.8487, -0.7256), (0.3877, 0.9361, -1.225), (0.4193, 1.012, -1.762), (-0.6951, -0.8469, -1.762), (-0.6428, -0.7832, -1.225), (-0.5828, -0.7101, -0.7256), (-0.5057, -0.6162, -0.1885), (-0.4246, -0.5174, 0.2691), (-0.4733, -0.4733, 0.2691), (-0.5637, -0.5637, -0.1885), (-0.6496, -0.6496, -0.7256), (-0.7164, -0.7164, -1.225), (-0.7747, -0.7747, -1.762), (0.6184, 0.2562, 0.2691), (0.7364, 0.305, -0.1885), (0.8487, 0.3516, -0.7256), (0.9361, 0.3877, -1.225), (1.012, 0.4193, -1.762), (0.6184, -0.2562, 0.2691), (0.7364, -0.305, -0.1885), (0.8487, -0.3516, -0.7256), (0.9361, -0.3877, -1.225), (1.012, -0.4193, -1.762), (0.2562, -0.6184, 0.2691), (0.305, -0.7364, -0.1885), (0.3516, -0.8487, -0.7256), (0.3877, -0.9361, -1.225), (0.4193, -1.012, -1.762), (-0.5174, 0.4246, 0.2691), (-0.6162, 0.5057, -0.1885), (-0.7101, 0.5828, -0.7256), (-0.7832, 0.6428, -1.225), (-0.8469, 0.6951, -1.762), (-0.06561, 0.6662, 0.2691), (-0.07813, 0.7933, -0.1885), (-0.09004, 0.9142, -0.7256), (-0.09931, 1.008, -1.225), (-0.1074, 1.09, -1.762), (-0.3719, -0.5566, 0.2691), (-0.4429, -0.6628, -0.1885), (-0.5104, -0.7638, -0.7256), (-0.5629, -0.8424, -1.225), (-0.6087, -0.911, -1.762), (0.4246, 0.5174, 0.2691), (0.5057, 0.6162, -0.1885), (0.5828, 0.7101, -0.7256), (0.6428, 0.7832, -1.225), (0.6951, 0.8469, -1.762), (-1.096, -5.437e-08, -1.762), (-1.013, -5.195e-08, -1.225), (-0.9187, -4.834e-08, -0.7256), (-0.7971, -4.419e-08, -0.1885), (-0.6694, -3.988e-08, 0.2691), (-0.6662, 0.06561, 0.2691), (-0.7933, 0.07813, -0.1885), (-0.9142, 0.09004, -0.7256), (-1.008, 0.09931, -1.225), (-1.09, 0.1074, -1.762), (-0.5903, -0.3155, 0.2691), (-0.703, -0.3758, -0.1885), (-0.8102, -0.4331, -0.7256), (-0.8935, -0.4776, -1.225), (-0.9663, -0.5165, -1.762), (0.6662, 0.06561, 0.2691), (0.7933, 0.07813, -0.1885), (0.9142, 0.09004, -0.7256), (1.008, 0.09931, -1.225), (1.09, 0.1074, -1.762)], [], [(4, 3, 15, 16), (2, 1, 13, 14), (10, 9, 22, 23), (8, 7, 20, 21), (5, 4, 16, 17), (3, 2, 14, 15), (1, 0, 12, 13), (11, 10, 23, 24), (9, 8, 21, 22), (7, 6, 19, 20), (22, 21, 34, 35), (20, 19, 32, 33), (18, 17, 30, 31), (16, 15, 28, 29), (14, 13, 26, 27), (23, 22, 35, 36), (21, 20, 33, 34), (19, 18, 31, 32), (17, 16, 29, 30), (15, 14, 27, 28), (13, 12, 25, 26), (24, 23, 36, 37), (35, 34, 47, 48), (33, 32, 45, 46), (31, 30, 43, 44), (29, 28, 41, 42), (27, 26, 39, 40), (36, 35, 48, 49), (34, 33, 46, 47), (32, 31, 44, 45), (30, 29, 42, 43), (28, 27, 40, 41), (26, 25, 38, 39), (37, 36, 49, 50), (48, 47, 60, 61), (46, 45, 58, 59), (44, 43, 56, 57), (42, 41, 54, 55), (40, 39, 52, 53), (49, 48, 61, 62), (47, 46, 59, 60), (45, 44, 57, 58), (43, 42, 55, 56), (41, 40, 53, 54), (39, 38, 51, 52), (50, 49, 62, 63), (61, 60, 73, 74), (59, 58, 71, 72), (57, 56, 69, 70), (55, 54, 67, 68), (53, 52, 65, 66), (62, 61, 74, 75), (60, 59, 72, 73), (58, 57, 70, 71), (56, 55, 68, 69), (54, 53, 66, 67), (52, 51, 64, 65), (63, 62, 75, 76), (74, 73, 86, 87), (72, 71, 84, 85), (70, 69, 82, 83), (68, 67, 80, 81), (66, 65, 78, 79), (75, 74, 87, 88), (73, 72, 85, 86), (71, 70, 83, 84), (69, 68, 81, 82), (67, 66, 79, 80), (65, 64, 77, 78), (76, 75, 88, 89), (87, 86, 99, 100), (85, 84, 97, 98), (83, 82, 95, 96), (81, 80, 93, 94), (79, 78, 91, 92), (88, 87, 100, 101), (86, 85, 98, 99), (84, 83, 96, 97), (82, 81, 94, 95), (80, 79, 92, 93), (78, 77, 90, 91), (89, 88, 101, 102), (100, 99, 112, 113), (98, 97, 110, 111), (96, 95, 108, 109), (94, 93, 106, 107), (92, 91, 104, 105), (101, 100, 113, 114), (99, 98, 111, 112), (97, 96, 109, 110), (95, 94, 107, 108), (93, 92, 105, 106), (91, 90, 103, 104), (102, 101, 114, 115), (113, 112, 125, 126), (111, 110, 123, 124), (109, 108, 121, 122), (107, 106, 119, 120), (105, 104, 117, 118), (114, 113, 126, 127), (112, 111, 124, 125), (110, 109, 122, 123), (108, 107, 120, 121), (106, 105, 118, 119), (104, 103, 116, 117), (115, 114, 127, 128), (126, 125, 138, 139), (124, 123, 136, 137), (122, 121, 134, 135), (120, 119, 132, 133), (118, 117, 130, 131), (127, 126, 139, 140), (125, 124, 137, 138), (123, 122, 135, 136), (121, 120, 133, 134), (119, 118, 131, 132), (117, 116, 129, 130), (128, 127, 140, 141), (139, 138, 151, 152), (137, 136, 149, 150), (135, 134, 147, 148), (133, 132, 145, 146), (131, 130, 143, 144), (140, 139, 152, 153), (138, 137, 150, 151), (136, 135, 148, 149), (134, 133, 146, 147), (132, 131, 144, 145), (130, 129, 142, 143), (141, 140, 153, 154), (152, 151, 164, 165), (150, 149, 162, 163), (148, 147, 160, 161), (146, 145, 158, 159), (144, 143, 156, 157), (153, 152, 165, 166), (151, 150, 163, 164), (149, 148, 161, 162), (147, 146, 159, 160), (145, 144, 157, 158), (143, 142, 155, 156), (154, 153, 166, 167), (165, 164, 177, 178), (163, 162, 175, 176), (161, 160, 173, 174), (159, 158, 171, 172), (157, 156, 169, 170), (166, 165, 178, 179), (164, 163, 176, 177), (162, 161, 174, 175), (160, 159, 172, 173), (158, 157, 170, 171), (156, 155, 168, 169), (167, 166, 179, 180), (178, 177, 190, 191), (176, 175, 188, 189), (174, 173, 186, 187), (172, 171, 184, 185), (170, 169, 182, 183), (179, 178, 191, 192), (177, 176, 189, 190), (175, 174, 187, 188), (173, 172, 185, 186), (171, 170, 183, 184), (169, 168, 181, 182), (180, 179, 192, 193), (191, 190, 203, 204), (189, 188, 201, 202), (187, 186, 199, 200), (185, 184, 197, 198), (183, 182, 195, 196), (192, 191, 204, 205), (190, 189, 202, 203), (188, 187, 200, 201), (186, 185, 198, 199), (184, 183, 196, 197), (182, 181, 194, 195), (193, 192, 205, 206), (204, 203, 216, 217), (202, 201, 214, 215), (200, 199, 212, 213), (198, 197, 210, 211), (196, 195, 208, 209), (205, 204, 217, 218), (203, 202, 215, 216), (201, 200, 213, 214), (199, 198, 211, 212), (197, 196, 209, 210), (195, 194, 207, 208), (206, 205, 218, 219), (217, 216, 229, 230), (215, 214, 227, 228), (213, 212, 225, 226), (211, 210, 223, 224), (209, 208, 221, 222), (218, 217, 230, 231), (216, 215, 228, 229), (214, 213, 226, 227), (212, 211, 224, 225), (210, 209, 222, 223), (208, 207, 220, 221), (219, 218, 231, 232), (230, 229, 242, 243), (228, 227, 240, 241), (226, 225, 238, 239), (224, 223, 236, 237), (222, 221, 234, 235), (231, 230, 243, 244), (229, 228, 241, 242), (227, 226, 239, 240), (225, 224, 237, 238), (223, 222, 235, 236), (221, 220, 233, 234), (232, 231, 244, 245), (243, 242, 255, 256), (241, 240, 253, 254), (239, 238, 251, 252), (237, 236, 249, 250), (235, 234, 247, 248), (244, 243, 256, 257), (242, 241, 254, 255), (240, 239, 252, 253), (238, 237, 250, 251), (236, 235, 248, 249), (234, 233, 246, 247), (245, 244, 257, 258), (256, 255, 268, 269), (254, 253, 266, 267), (252, 251, 264, 265), (250, 249, 262, 263), (248, 247, 260, 261), (257, 256, 269, 270), (255, 254, 267, 268), (253, 252, 265, 266), (251, 250, 263, 264), (249, 248, 261, 262), (247, 246, 259, 260), (258, 257, 270, 271), (269, 268, 281, 282), (267, 266, 279, 280), (265, 264, 277, 278), (263, 262, 275, 276), (261, 260, 273, 274), (270, 269, 282, 283), (268, 267, 280, 281), (266, 265, 278, 279), (264, 263, 276, 277), (262, 261, 274, 275), (260, 259, 272, 273), (271, 270, 283, 284), (282, 281, 294, 295), (280, 279, 292, 293), (278, 277, 290, 291), (276, 275, 288, 289), (274, 273, 286, 287), (283, 282, 295, 296), (281, 280, 293, 294), (279, 278, 291, 292), (277, 276, 289, 290), (275, 274, 287, 288), (273, 272, 285, 286), (284, 283, 296, 297), (295, 294, 307, 308), (293, 292, 305, 306), (291, 290, 303, 304), (289, 288, 301, 302), (287, 286, 299, 300), (296, 295, 308, 309), (294, 293, 306, 307), (292, 291, 304, 305), (290, 289, 302, 303), (288, 287, 300, 301), (286, 285, 298, 299), (297, 296, 309, 310), (308, 307, 320, 321), (306, 305, 318, 319), (304, 303, 316, 317), (302, 301, 314, 315), (300, 299, 312, 313), (309, 308, 321, 322), (307, 306, 319, 320), (305, 304, 317, 318), (303, 302, 315, 316), (301, 300, 313, 314), (299, 298, 311, 312), (310, 309, 322, 323), (321, 320, 333, 334), (319, 318, 331, 332), (317, 316, 329, 330), (315, 314, 327, 328), (313, 312, 325, 326), (322, 321, 334, 335), (320, 319, 332, 333), (318, 317, 330, 331), (316, 315, 328, 329), (314, 313, 326, 327), (312, 311, 324, 325), (323, 322, 335, 336), (334, 333, 346, 347), (332, 331, 344, 345), (330, 329, 342, 343), (328, 327, 340, 341), (326, 325, 338, 339), (335, 334, 347, 348), (333, 332, 345, 346), (331, 330, 343, 344), (329, 328, 341, 342), (327, 326, 339, 340), (325, 324, 337, 338), (336, 335, 348, 349), (347, 346, 359, 360), (345, 344, 357, 358), (343, 342, 355, 356), (341, 340, 353, 354), (339, 338, 351, 352), (348, 347, 360, 361), (346, 345, 358, 359), (344, 343, 356, 357), (342, 341, 354, 355), (340, 339, 352, 353), (338, 337, 350, 351), (349, 348, 361, 362), (360, 359, 372, 373), (358, 357, 370, 371), (356, 355, 368, 369), (354, 353, 366, 367), (352, 351, 364, 365), (361, 360, 373, 374), (359, 358, 371, 372), (357, 356, 369, 370), (355, 354, 367, 368), (353, 352, 365, 366), (351, 350, 363, 364), (362, 361, 374, 375), (373, 372, 385, 386), (371, 370, 383, 384), (369, 368, 381, 382), (367, 366, 379, 380), (365, 364, 377, 378), (374, 373, 386, 387), (372, 371, 384, 385), (370, 369, 382, 383), (368, 367, 380, 381), (366, 365, 378, 379), (364, 363, 376, 377), (375, 374, 387, 388), (386, 385, 398, 399), (384, 383, 396, 397), (382, 381, 394, 395), (380, 379, 392, 393), (378, 377, 390, 391), (387, 386, 399, 400), (385, 384, 397, 398), (383, 382, 395, 396), (381, 380, 393, 394), (379, 378, 391, 392), (377, 376, 389, 390), (388, 387, 400, 401), (399, 398, 411, 412), (397, 396, 409, 410), (395, 394, 407, 408), (393, 392, 405, 406), (391, 390, 403, 404), (400, 399, 412, 413), (398, 397, 410, 411), (396, 395, 408, 409), (394, 393, 406, 407), (392, 391, 404, 405), (390, 389, 402, 403), (401, 400, 413, 414), (412, 411, 424, 425), (410, 409, 422, 423), (408, 407, 420, 421), (406, 405, 418, 419), (404, 403, 416, 417), (413, 412, 425, 426), (411, 410, 423, 424), (409, 408, 421, 422), (407, 406, 419, 420), (405, 404, 417, 418), (403, 402, 415, 416), (414, 413, 426, 427), (425, 424, 437, 438), (423, 422, 435, 436), (421, 420, 433, 434), (419, 418, 431, 432), (417, 416, 429, 430), (426, 425, 438, 439), (424, 423, 436, 437), (422, 421, 434, 435), (420, 419, 432, 433), (418, 417, 430, 431), (416, 415, 428, 429), (427, 426, 439, 440), (438, 437, 450, 451), (436, 435, 448, 449), (434, 433, 446, 447), (432, 431, 444, 445), (430, 429, 442, 443), (439, 438, 451, 452), (437, 436, 449, 450), (435, 434, 447, 448), (433, 432, 445, 446), (431, 430, 443, 444), (429, 428, 441, 442), (440, 439, 452, 453), (451, 450, 463, 464), (449, 448, 461, 462), (447, 446, 459, 460), (445, 444, 457, 458), (443, 442, 455, 456), (452, 451, 464, 465), (450, 449, 462, 463), (448, 447, 460, 461), (446, 445, 458, 459), (444, 443, 456, 457), (442, 441, 454, 455), (453, 452, 465, 466), (464, 463, 476, 477), (462, 461, 474, 475), (460, 459, 472, 473), (458, 457, 470, 471), (456, 455, 468, 469), (465, 464, 477, 478), (463, 462, 475, 476), (461, 460, 473, 474), (459, 458, 471, 472), (457, 456, 469, 470), (455, 454, 467, 468), (466, 465, 478, 479), (477, 476, 489, 490), (475, 474, 487, 488), (473, 472, 485, 486), (471, 470, 483, 484), (469, 468, 481, 482), (478, 477, 490, 491), (476, 475, 488, 489), (474, 473, 486, 487), (472, 471, 484, 485), (470, 469, 482, 483), (468, 467, 480, 481), (479, 478, 491, 492), (490, 489, 502, 503), (488, 487, 500, 501), (486, 485, 498, 499), (484, 483, 496, 497), (482, 481, 494, 495), (491, 490, 503, 504), (489, 488, 501, 502), (487, 486, 499, 500), (485, 484, 497, 498), (483, 482, 495, 496), (481, 480, 493, 494), (492, 491, 504, 505), (503, 502, 515, 516), (501, 500, 513, 514), (499, 498, 511, 512), (497, 496, 509, 510), (495, 494, 507, 508), (504, 503, 516, 517), (502, 501, 514, 515), (500, 499, 512, 513), (498, 497, 510, 511), (496, 495, 508, 509), (494, 493, 506, 507), (505, 504, 517, 518), (516, 515, 528, 529), (514, 513, 526, 527), (512, 511, 524, 525), (510, 509, 522, 523), (508, 507, 520, 521), (517, 516, 529, 530), (515, 514, 527, 528), (513, 512, 525, 526), (511, 510, 523, 524), (509, 508, 521, 522), (507, 506, 519, 520), (518, 517, 530, 531), (529, 528, 541, 542), (527, 526, 539, 540), (525, 524, 537, 538), (523, 522, 535, 536), (521, 520, 533, 534), (530, 529, 542, 543), (528, 527, 540, 541), (526, 525, 538, 539), (524, 523, 536, 537), (522, 521, 534, 535), (520, 519, 532, 533), (531, 530, 543, 544), (542, 541, 554, 555), (540, 539, 552, 553), (538, 537, 550, 551), (536, 535, 548, 549), (534, 533, 546, 547), (543, 542, 555, 556), (541, 540, 553, 554), (539, 538, 551, 552), (537, 536, 549, 550), (535, 534, 547, 548), (533, 532, 545, 546), (544, 543, 556, 557), (555, 554, 567, 568), (553, 552, 565, 566), (551, 550, 563, 564), (549, 548, 561, 562), (547, 546, 559, 560), (556, 555, 568, 569), (554, 553, 566, 567), (552, 551, 564, 565), (550, 549, 562, 563), (548, 547, 560, 561), (546, 545, 558, 559), (557, 556, 569, 570), (568, 567, 580, 581), (566, 565, 578, 579), (564, 563, 576, 577), (562, 561, 574, 575), (560, 559, 572, 573), (569, 568, 581, 582), (567, 566, 579, 580), (565, 564, 577, 578), (563, 562, 575, 576), (561, 560, 573, 574), (559, 558, 571, 572), (570, 569, 582, 583), (581, 580, 593, 594), (579, 578, 591, 592), (577, 576, 589, 590), (575, 574, 587, 588), (573, 572, 585, 586), (582, 581, 594, 595), (580, 579, 592, 593), (578, 577, 590, 591), (576, 575, 588, 589), (574, 573, 586, 587), (572, 571, 584, 585), (583, 582, 595, 596), (594, 593, 606, 607), (592, 591, 604, 605), (590, 589, 602, 603), (588, 587, 600, 601), (586, 585, 598, 599), (595, 594, 607, 608), (593, 592, 605, 606), (591, 590, 603, 604), (589, 588, 601, 602), (587, 586, 599, 600), (585, 584, 597, 598), (596, 595, 608, 609), (607, 606, 619, 620), (605, 604, 617, 618), (603, 602, 615, 616), (601, 600, 613, 614), (599, 598, 611, 612), (608, 607, 620, 621), (606, 605, 618, 619), (604, 603, 616, 617), (602, 601, 614, 615), (600, 599, 612, 613), (598, 597, 610, 611), (609, 608, 621, 622), (620, 619, 632, 633), (618, 617, 630, 631), (616, 615, 628, 629), (614, 613, 626, 627), (612, 611, 624, 625), (621, 620, 633, 634), (619, 618, 631, 632), (617, 616, 629, 630), (615, 614, 627, 628), (613, 612, 625, 626), (611, 610, 623, 624), (622, 621, 634, 635), (633, 632, 645, 646), (631, 630, 643, 644), (629, 628, 641, 642), (627, 626, 639, 640), (625, 624, 637, 638), (634, 633, 646, 647), (632, 631, 644, 645), (630, 629, 642, 643), (628, 627, 640, 641), (626, 625, 638, 639), (624, 623, 636, 637), (635, 634, 647, 648), (646, 645, 658, 659), (644, 643, 656, 657), (642, 641, 654, 655), (640, 639, 652, 653), (638, 637, 650, 651), (647, 646, 659, 660), (645, 644, 657, 658), (643, 642, 655, 656), (641, 640, 653, 654), (639, 638, 651, 652), (637, 636, 649, 650), (648, 647, 660, 661), (660, 659, 672, 673), (658, 657, 670, 671), (656, 655, 668, 669), (653, 652, 665, 666), (654, 653, 666, 667), (651, 650, 663, 664), (661, 660, 673, 674), (659, 658, 671, 672), (657, 656, 669, 670), (655, 654, 667, 668), (652, 651, 664, 665), (650, 649, 662, 663), (673, 672, 685, 686), (671, 670, 683, 684), (669, 668, 681, 682), (667, 666, 679, 680), (665, 664, 677, 678), (663, 662, 675, 676), (674, 673, 686, 687), (672, 671, 684, 685), (670, 669, 682, 683), (668, 667, 680, 681), (666, 665, 678, 679), (664, 663, 676, 677), (686, 685, 698, 699), (684, 683, 696, 697), (682, 681, 694, 695), (680, 679, 692, 693), (678, 677, 690, 691), (676, 675, 688, 689), (687, 686, 699, 700), (685, 684, 697, 698), (683, 682, 695, 696), (681, 680, 693, 694), (679, 678, 691, 692), (677, 676, 689, 690), (699, 698, 711, 712), (697, 696, 709, 710), (695, 694, 707, 708), (693, 692, 705, 706), (691, 690, 703, 704), (689, 688, 701, 702), (700, 699, 712, 713), (698, 697, 710, 711), (696, 695, 708, 709), (694, 693, 706, 707), (692, 691, 704, 705), (690, 689, 702, 703), (712, 711, 724, 725), (710, 709, 722, 723), (708, 707, 720, 721), (706, 705, 718, 719), (704, 703, 716, 717), (702, 701, 714, 715), (713, 712, 725, 726), (711, 710, 723, 724), (709, 708, 721, 722), (707, 706, 719, 720), (705, 704, 717, 718), (703, 702, 715, 716), (725, 724, 738, 739), (723, 722, 736, 737), (721, 720, 734, 735), (719, 718, 732, 733), (717, 716, 730, 731), (715, 714, 728, 729), (726, 725, 739, 740), (724, 723, 737, 738), (722, 721, 735, 736), (720, 719, 733, 734), (718, 717, 731, 732), (716, 715, 729, 730), (739, 738, 751, 752), (737, 736, 749, 750), (735, 734, 747, 748), (733, 732, 745, 746), (731, 730, 743, 744), (729, 728, 741, 742), (740, 739, 752, 753), (738, 737, 750, 751), (736, 735, 748, 749), (734, 733, 746, 747), (732, 731, 744, 745), (730, 729, 742, 743), (752, 751, 764, 765), (750, 749, 762, 763), (748, 747, 760, 761), (746, 745, 758, 759), (744, 743, 756, 757), (742, 741, 754, 755), (753, 752, 765, 766), (751, 750, 763, 764), (749, 748, 761, 762), (747, 746, 759, 760), (745, 744, 757, 758), (743, 742, 755, 756), (765, 764, 777, 778), (763, 762, 775, 776), (761, 760, 773, 774), (759, 758, 771, 772), (757, 756, 769, 770), (755, 754, 767, 768), (766, 765, 778, 779), (764, 763, 776, 777), (762, 761, 774, 775), (760, 759, 772, 773), (758, 757, 770, 771), (756, 755, 768, 769), (778, 777, 790, 791), (776, 775, 788, 789), (774, 773, 786, 787), (772, 771, 784, 785), (770, 769, 782, 783), (768, 767, 780, 781), (779, 778, 791, 792), (777, 776, 789, 790), (775, 774, 787, 788), (773, 772, 785, 786), (771, 770, 783, 784), (769, 768, 781, 782), (791, 790, 803, 804), (789, 788, 801, 802), (787, 786, 799, 800), (785, 784, 797, 798), (783, 782, 795, 796), (781, 780, 793, 794), (792, 791, 804, 805), (790, 789, 802, 803), (788, 787, 800, 801), (786, 785, 798, 799), (784, 783, 796, 797), (782, 781, 794, 795), (804, 803, 816, 817), (802, 801, 814, 815), (800, 799, 812, 813), (798, 797, 810, 811), (796, 795, 808, 809), (794, 793, 806, 807), (805, 804, 817, 818), (803, 802, 815, 816), (801, 800, 813, 814), (799, 798, 811, 812), (797, 796, 809, 810), (795, 794, 807, 808), (817, 816, 829, 830), (815, 814, 827, 828), (813, 812, 825, 826), (811, 810, 823, 824), (809, 808, 821, 822), (807, 806, 819, 820), (818, 817, 830, 831), (816, 815, 828, 829), (814, 813, 826, 827), (812, 811, 824, 825), (810, 809, 822, 823), (808, 807, 820, 821), (0, 727, 12), (6, 832, 18, 19), (832, 5, 17, 18), (12, 727, 25), (25, 727, 38), (38, 727, 51), (51, 727, 64), (64, 727, 77), (77, 727, 90), (90, 727, 103), (103, 727, 116), (116, 727, 129), (129, 727, 142), (142, 727, 155), (155, 727, 168), (168, 727, 181), (181, 727, 194), (194, 727, 207), (207, 727, 220), (220, 727, 233), (233, 727, 246), (246, 727, 259), (259, 727, 272), (272, 727, 285), (285, 727, 298), (298, 727, 311), (311, 727, 324), (324, 727, 337), (337, 727, 350), (350, 727, 363), (363, 727, 376), (376, 727, 389), (389, 727, 402), (402, 727, 415), (415, 727, 428), (428, 727, 441), (441, 727, 454), (454, 727, 467), (467, 727, 480), (480, 727, 493), (493, 727, 506), (506, 727, 519), (519, 727, 532), (532, 727, 545), (545, 727, 558), (558, 727, 571), (571, 727, 584), (584, 727, 597), (597, 727, 610), (610, 727, 623), (623, 727, 636), (636, 727, 649), (649, 727, 662), (662, 727, 675), (675, 727, 688), (688, 727, 701), (701, 727, 714), (714, 727, 728), (728, 727, 741), (741, 727, 754), (754, 727, 767), (767, 727, 780), (780, 727, 793), (793, 727, 806), (806, 727, 819), (819, 727, 0), (830, 829, 9, 10), (828, 827, 7, 8), (826, 825, 832, 6), (824, 823, 4, 5), (822, 821, 2, 3), (820, 819, 0, 1), (831, 830, 10, 11), (829, 828, 8, 9), (827, 826, 6, 7), (825, 824, 5, 832), (823, 822, 3, 4), (821, 820, 1, 2), (897, 906, 873, 872), (833, 834, 835, 836, 837, 838, 839, 840, 841, 842, 843, 844, 845, 846, 847, 848, 849, 850, 851, 852, 853, 854, 855, 856, 857, 858, 859, 860, 861, 862, 863, 864, 865, 866, 867, 868, 869, 870, 871, 872, 873, 874, 875, 876, 877, 878, 879, 880, 881, 882, 883, 884, 885, 886, 887, 888, 889, 890, 891, 892, 893, 894, 895, 896), (907, 916, 836, 835), (917, 926, 881, 880), (927, 936, 844, 843), (937, 946, 852, 851), (947, 956, 860, 859), (957, 966, 896, 895), (967, 976, 868, 867), (977, 986, 876, 875), (987, 996, 839, 838), (997, 1006, 847, 846), (1007, 1016, 886, 885), (1017, 1026, 855, 854), (1027, 1036, 891, 890), (1037, 1046, 863, 862), (1047, 1056, 871, 870), (1057, 1066, 879, 878), (1067, 1076, 842, 841), (1077, 1086, 850, 849), (1087, 1096, 858, 857), (1097, 1106, 894, 893), (1107, 1116, 866, 865), (906, 1121, 874, 873), (916, 1126, 837, 836), (926, 1131, 882, 881), (936, 1136, 845, 844), (1137, 1146, 884, 883), (946, 1151, 853, 852), (1152, 1161, 889, 888), (956, 1166, 861, 860), (976, 1171, 869, 868), (986, 1176, 877, 876), (996, 1181, 840, 839), (1006, 1186, 848, 847), (1016, 1191, 887, 886), (1026, 1196, 856, 855), (1197, 1206, 834, 833), (1036, 1211, 892, 891), (1046, 1216, 864, 863), (1056, 897, 872, 871), (1206, 907, 835, 834), (1066, 917, 880, 879), (1076, 927, 843, 842), (1086, 937, 851, 850), (1096, 947, 859, 858), (1106, 957, 895, 894), (1116, 967, 867, 866), (1121, 977, 875, 874), (1126, 987, 838, 837), (1131, 1137, 883, 882), (1136, 997, 846, 845), (1151, 1017, 854, 853), (1146, 1007, 885, 884), (1161, 1027, 890, 889), (1166, 1037, 862, 861), (966, 1197, 833, 896), (1171, 1047, 870, 869), (1181, 1067, 841, 840), (1176, 1057, 878, 877), (1186, 1077, 849, 848), (1191, 1152, 888, 887), (1196, 1087, 857, 856), (1211, 1097, 893, 892), (1216, 1107, 865, 864), (518, 531, 902, 901), (901, 902, 903, 900), (900, 903, 904, 899), (899, 904, 905, 898), (898, 905, 906, 897), (37, 50, 912, 911), (911, 912, 913, 910), (910, 913, 914, 909), (909, 914, 915, 908), (908, 915, 916, 907), (622, 635, 922, 921), (921, 922, 923, 920), (920, 923, 924, 919), (919, 924, 925, 918), (918, 925, 926, 917), (141, 154, 932, 931), (931, 932, 933, 930), (930, 933, 934, 929), (929, 934, 935, 928), (928, 935, 936, 927), (245, 258, 942, 941), (941, 942, 943, 940), (940, 943, 944, 939), (939, 944, 945, 938), (938, 945, 946, 937), (349, 362, 952, 951), (951, 952, 953, 950), (950, 953, 954, 949), (949, 954, 955, 948), (948, 955, 956, 947), (818, 831, 962, 961), (961, 962, 963, 960), (960, 963, 964, 959), (959, 964, 965, 958), (958, 965, 966, 957), (453, 466, 972, 971), (971, 972, 973, 970), (970, 973, 974, 969), (969, 974, 975, 968), (968, 975, 976, 967), (557, 570, 982, 981), (981, 982, 983, 980), (980, 983, 984, 979), (979, 984, 985, 978), (978, 985, 986, 977), (76, 89, 992, 991), (991, 992, 993, 990), (990, 993, 994, 989), (989, 994, 995, 988), (988, 995, 996, 987), (180, 193, 1002, 1001), (1001, 1002, 1003, 1000), (1000, 1003, 1004, 999), (999, 1004, 1005, 998), (998, 1005, 1006, 997), (687, 700, 1012, 1011), (1011, 1012, 1013, 1010), (1010, 1013, 1014, 1009), (1009, 1014, 1015, 1008), (1008, 1015, 1016, 1007), (284, 297, 1022, 1021), (1021, 1022, 1023, 1020), (1020, 1023, 1024, 1019), (1019, 1024, 1025, 1018), (1018, 1025, 1026, 1017), (753, 766, 1032, 1031), (1031, 1032, 1033, 1030), (1030, 1033, 1034, 1029), (1029, 1034, 1035, 1028), (1028, 1035, 1036, 1027), (388, 401, 1042, 1041), (1041, 1042, 1043, 1040), (1040, 1043, 1044, 1039), (1039, 1044, 1045, 1038), (1038, 1045, 1046, 1037), (492, 505, 1052, 1051), (1051, 1052, 1053, 1050), (1050, 1053, 1054, 1049), (1049, 1054, 1055, 1048), (1048, 1055, 1056, 1047), (596, 609, 1062, 1061), (1061, 1062, 1063, 1060), (1060, 1063, 1064, 1059), (1059, 1064, 1065, 1058), (1058, 1065, 1066, 1057), (115, 128, 1072, 1071), (1071, 1072, 1073, 1070), (1070, 1073, 1074, 1069), (1069, 1074, 1075, 1068), (1068, 1075, 1076, 1067), (219, 232, 1082, 1081), (1081, 1082, 1083, 1080), (1080, 1083, 1084, 1079), (1079, 1084, 1085, 1078), (1078, 1085, 1086, 1077), (323, 336, 1092, 1091), (1091, 1092, 1093, 1090), (1090, 1093, 1094, 1089), (1089, 1094, 1095, 1088), (1088, 1095, 1096, 1087), (792, 805, 1102, 1101), (1101, 1102, 1103, 1100), (1100, 1103, 1104, 1099), (1099, 1104, 1105, 1098), (1098, 1105, 1106, 1097), (427, 440, 1112, 1111), (1111, 1112, 1113, 1110), (1110, 1113, 1114, 1109), (1109, 1114, 1115, 1108), (1108, 1115, 1116, 1107), (531, 544, 1117, 902), (902, 1117, 1118, 903), (903, 1118, 1119, 904), (904, 1119, 1120, 905), (905, 1120, 1121, 906), (50, 63, 1122, 912), (912, 1122, 1123, 913), (913, 1123, 1124, 914), (914, 1124, 1125, 915), (915, 1125, 1126, 916), (635, 648, 1127, 922), (922, 1127, 1128, 923), (923, 1128, 1129, 924), (924, 1129, 1130, 925), (925, 1130, 1131, 926), (154, 167, 1132, 932), (932, 1132, 1133, 933), (933, 1133, 1134, 934), (934, 1134, 1135, 935), (935, 1135, 1136, 936), (661, 674, 1142, 1141), (1141, 1142, 1143, 1140), (1140, 1143, 1144, 1139), (1139, 1144, 1145, 1138), (1138, 1145, 1146, 1137), (258, 271, 1147, 942), (942, 1147, 1148, 943), (943, 1148, 1149, 944), (944, 1149, 1150, 945), (945, 1150, 1151, 946), (726, 740, 1157, 1156), (1156, 1157, 1158, 1155), (1155, 1158, 1159, 1154), (1154, 1159, 1160, 1153), (1153, 1160, 1161, 1152), (362, 375, 1162, 952), (952, 1162, 1163, 953), (953, 1163, 1164, 954), (954, 1164, 1165, 955), (955, 1165, 1166, 956), (466, 479, 1167, 972), (972, 1167, 1168, 973), (973, 1168, 1169, 974), (974, 1169, 1170, 975), (975, 1170, 1171, 976), (570, 583, 1172, 982), (982, 1172, 1173, 983), (983, 1173, 1174, 984), (984, 1174, 1175, 985), (985, 1175, 1176, 986), (89, 102, 1177, 992), (992, 1177, 1178, 993), (993, 1178, 1179, 994), (994, 1179, 1180, 995), (995, 1180, 1181, 996), (193, 206, 1182, 1002), (1002, 1182, 1183, 1003), (1003, 1183, 1184, 1004), (1004, 1184, 1185, 1005), (1005, 1185, 1186, 1006), (700, 713, 1187, 1012), (1012, 1187, 1188, 1013), (1013, 1188, 1189, 1014), (1014, 1189, 1190, 1015), (1015, 1190, 1191, 1016), (297, 310, 1192, 1022), (1022, 1192, 1193, 1023), (1023, 1193, 1194, 1024), (1024, 1194, 1195, 1025), (1025, 1195, 1196, 1026), (11, 24, 1202, 1201), (1201, 1202, 1203, 1200), (1200, 1203, 1204, 1199), (1199, 1204, 1205, 1198), (1198, 1205, 1206, 1197), (766, 779, 1207, 1032), (1032, 1207, 1208, 1033), (1033, 1208, 1209, 1034), (1034, 1209, 1210, 1035), (1035, 1210, 1211, 1036), (401, 414, 1212, 1042), (1042, 1212, 1213, 1043), (1043, 1213, 1214, 1044), (1044, 1214, 1215, 1045), (1045, 1215, 1216, 1046), (505, 518, 901, 1052), (1052, 901, 900, 1053), (1053, 900, 899, 1054), (1054, 899, 898, 1055), (1055, 898, 897, 1056), (24, 37, 911, 1202), (1202, 911, 910, 1203), (1203, 910, 909, 1204), (1204, 909, 908, 1205), (1205, 908, 907, 1206), (609, 622, 921, 1062), (1062, 921, 920, 1063), (1063, 920, 919, 1064), (1064, 919, 918, 1065), (1065, 918, 917, 1066), (128, 141, 931, 1072), (1072, 931, 930, 1073), (1073, 930, 929, 1074), (1074, 929, 928, 1075), (1075, 928, 927, 1076), (232, 245, 941, 1082), (1082, 941, 940, 1083), (1083, 940, 939, 1084), (1084, 939, 938, 1085), (1085, 938, 937, 1086), (336, 349, 951, 1092), (1092, 951, 950, 1093), (1093, 950, 949, 1094), (1094, 949, 948, 1095), (1095, 948, 947, 1096), (805, 818, 961, 1102), (1102, 961, 960, 1103), (1103, 960, 959, 1104), (1104, 959, 958, 1105), (1105, 958, 957, 1106), (440, 453, 971, 1112), (1112, 971, 970, 1113), (1113, 970, 969, 1114), (1114, 969, 968, 1115), (1115, 968, 967, 1116), (544, 557, 981, 1117), (1117, 981, 980, 1118), (1118, 980, 979, 1119), (1119, 979, 978, 1120), (1120, 978, 977, 1121), (63, 76, 991, 1122), (1122, 991, 990, 1123), (1123, 990, 989, 1124), (1124, 989, 988, 1125), (1125, 988, 987, 1126), (648, 661, 1141, 1127), (1127, 1141, 1140, 1128), (1128, 1140, 1139, 1129), (1129, 1139, 1138, 1130), (1130, 1138, 1137, 1131), (167, 180, 1001, 1132), (1132, 1001, 1000, 1133), (1133, 1000, 999, 1134), (1134, 999, 998, 1135), (1135, 998, 997, 1136), (271, 284, 1021, 1147), (1147, 1021, 1020, 1148), (1148, 1020, 1019, 1149), (1149, 1019, 1018, 1150), (1150, 1018, 1017, 1151), (674, 687, 1011, 1142), (1142, 1011, 1010, 1143), (1143, 1010, 1009, 1144), (1144, 1009, 1008, 1145), (1145, 1008, 1007, 1146), (740, 753, 1031, 1157), (1157, 1031, 1030, 1158), (1158, 1030, 1029, 1159), (1159, 1029, 1028, 1160), (1160, 1028, 1027, 1161), (375, 388, 1041, 1162), (1162, 1041, 1040, 1163), (1163, 1040, 1039, 1164), (1164, 1039, 1038, 1165), (1165, 1038, 1037, 1166), (831, 11, 1201, 962), (962, 1201, 1200, 963), (963, 1200, 1199, 964), (964, 1199, 1198, 965), (965, 1198, 1197, 966), (479, 492, 1051, 1167), (1167, 1051, 1050, 1168), (1168, 1050, 1049, 1169), (1169, 1049, 1048, 1170), (1170, 1048, 1047, 1171), (102, 115, 1071, 1177), (1177, 1071, 1070, 1178), (1178, 1070, 1069, 1179), (1179, 1069, 1068, 1180), (1180, 1068, 1067, 1181), (583, 596, 1061, 1172), (1172, 1061, 1060, 1173), (1173, 1060, 1059, 1174), (1174, 1059, 1058, 1175), (1175, 1058, 1057, 1176), (206, 219, 1081, 1182), (1182, 1081, 1080, 1183), (1183, 1080, 1079, 1184), (1184, 1079, 1078, 1185), (1185, 1078, 1077, 1186), (713, 726, 1156, 1187), (1187, 1156, 1155, 1188), (1188, 1155, 1154, 1189), (1189, 1154, 1153, 1190), (1190, 1153, 1152, 1191), (310, 323, 1091, 1192), (1192, 1091, 1090, 1193), (1193, 1090, 1089, 1194), (1194, 1089, 1088, 1195), (1195, 1088, 1087, 1196), (779, 792, 1101, 1207), (1207, 1101, 1100, 1208), (1208, 1100, 1099, 1209), (1209, 1099, 1098, 1210), (1210, 1098, 1097, 1211), (414, 427, 1111, 1212), (1212, 1111, 1110, 1213), (1213, 1110, 1109, 1214), (1214, 1109, 1108, 1215), (1215, 1108, 1107, 1216)])
me_cylinder.polygons.foreach_set('use_smooth', [True] * 1217)
me_cylinder.materials.append(mat_material_002)
me_cylinder.use_remesh_preserve_volume = False
me_cylinder.use_remesh_preserve_attributes = False
me_cylinder.use_mirror_vertex_groups = False
me_cylinder.update()

# ---- objects
ob_cylinder = bpy.data.objects.new('Cylinder', me_cylinder)
ob_lamp = bpy.data.objects.new('Lamp', light_lamp)
ob_camera = bpy.data.objects.new('Camera', cam_camera)

# ---- transforms, parenting, visibility, modifiers, constraints
ob_cylinder.location = (4.263e-07, 3.595e-08, 1.476)
ob_cylinder.lineart.crease_threshold = 0.0
ob_lamp.location = (4.076, 1.005, 5.904)
ob_lamp.rotation_euler = (0.6503, 0.05522, 1.866)
ob_lamp.lock_rotations_4d = False
ob_lamp.empty_display_type = 'ARROWS'
ob_lamp.color = (0.0, 0.0, 0.0, 0.0)
ob_lamp.lineart.crease_threshold = 0.0
ob_camera.location = (7.481, -6.508, 5.344)
ob_camera.rotation_euler = (1.109, 0.01082, 0.8149)
ob_camera.lock_rotations_4d = False
ob_camera.empty_display_type = 'ARROWS'
ob_camera.color = (0.0, 0.0, 0.0, 0.0)
ob_camera.display_type = 'WIRE'
ob_camera.lineart.crease_threshold = 0.0

# ---- collection membership
col_collection_1.objects.link(ob_cylinder)
col_collection_1.objects.link(ob_lamp)
col_collection_1.objects.link(ob_camera)

# ---- scene / render settings (as saved in the file)
scene.camera = ob_camera
scene.frame_start = 1; scene.frame_end = 250; scene.frame_set(1)
scene.render.engine = 'CYCLES'
scene.render.dither_intensity = 0.0
scene.cycles.use_denoising = False
scene.cycles.samples = 10
scene.cycles.sampling_pattern = 'TABULATED_SOBOL'
scene.cycles.light_sampling_threshold = 0.0
scene.cycles.use_adaptive_sampling = False
scene.cycles.use_light_tree = False
scene.cycles.blur_glossy = 0.0
scene.cycles.pixel_filter_type = 'GAUSSIAN'
scene.cycles.sample_clamp_indirect = 0.0
scene.view_settings.view_transform = 'Standard'
bpy.context.view_layer.update()
